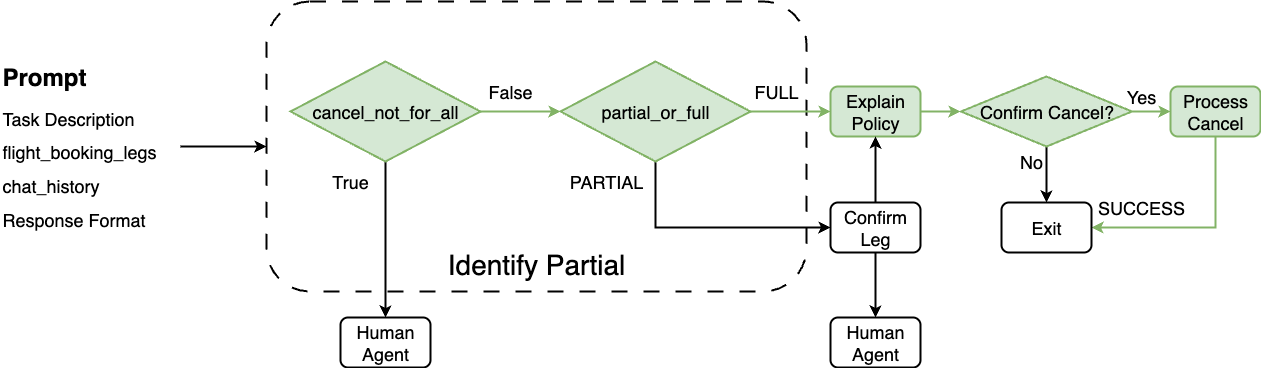

The diagram above was exported from draw.io. Its source (the exported page's mxGraphModel, read from the mxfile embedded in the PNG):
<mxGraphModel dx="1426" dy="912" grid="1" gridSize="10" guides="1" tooltips="1" connect="1" arrows="1" fold="1" page="1" pageScale="1" pageWidth="2339" pageHeight="3300" math="0" shadow="0">
  <root>
    <mxCell id="0" />
    <mxCell id="1" parent="0" />
    <mxCell id="2" value="&lt;div&gt;&lt;span style=&quot;font-size: 18px;&quot;&gt;&lt;br&gt;&lt;/span&gt;&lt;/div&gt;&lt;div style=&quot;font-size: 18px;&quot;&gt;&lt;span style=&quot;font-size: 18px;&quot;&gt;&lt;br&gt;&lt;/span&gt;&lt;/div&gt;&lt;div style=&quot;font-size: 18px;&quot;&gt;&lt;span style=&quot;font-size: 18px;&quot;&gt;&lt;br&gt;&lt;/span&gt;&lt;/div&gt;&lt;div style=&quot;font-size: 18px;&quot;&gt;&lt;span style=&quot;font-size: 18px;&quot;&gt;&lt;br&gt;&lt;/span&gt;&lt;/div&gt;&lt;div style=&quot;font-size: 18px;&quot;&gt;&lt;span style=&quot;font-size: 18px;&quot;&gt;&lt;br&gt;&lt;/span&gt;&lt;/div&gt;&lt;div style=&quot;font-size: 18px;&quot;&gt;&lt;span style=&quot;font-size: 18px;&quot;&gt;&lt;br&gt;&lt;/span&gt;&lt;/div&gt;&lt;div style=&quot;font-size: 18px;&quot;&gt;&lt;span style=&quot;font-size: 18px;&quot;&gt;&lt;br&gt;&lt;/span&gt;&lt;/div&gt;&lt;div style=&quot;font-size: 18px;&quot;&gt;&lt;span style=&quot;font-size: 18px;&quot;&gt;&lt;br&gt;&lt;/span&gt;&lt;/div&gt;&lt;div style=&quot;font-size: 18px;&quot;&gt;&lt;span style=&quot;font-size: 18px;&quot;&gt;&lt;br&gt;&lt;/span&gt;&lt;/div&gt;&lt;div style=&quot;font-size: 18px;&quot;&gt;&lt;br&gt;&lt;/div&gt;&lt;div style=&quot;font-size: 18px;&quot;&gt;&lt;br&gt;&lt;/div&gt;&lt;font style=&quot;font-size: 28px;&quot;&gt;Identify Partial&lt;/font&gt;" style="rounded=1;whiteSpace=wrap;html=1;strokeWidth=2;dashed=1;dashPattern=8 8;" vertex="1" parent="1">
      <mxGeometry x="536" y="1260" width="540" height="290" as="geometry" />
    </mxCell>
    <mxCell id="3" style="edgeStyle=orthogonalEdgeStyle;rounded=0;orthogonalLoop=1;jettySize=auto;html=1;strokeWidth=2;fillColor=#d5e8d4;strokeColor=#82b366;" edge="1" source="4" parent="1">
      <mxGeometry relative="1" as="geometry">
        <mxPoint x="1230" y="1370" as="targetPoint" />
      </mxGeometry>
    </mxCell>
    <mxCell id="4" value="&lt;span style=&quot;font-size: 18px;&quot;&gt;Explain Policy&lt;/span&gt;" style="rounded=1;whiteSpace=wrap;html=1;strokeWidth=2;fillColor=#d5e8d4;strokeColor=#82b366;" vertex="1" parent="1">
      <mxGeometry x="1100" y="1345" width="90" height="50" as="geometry" />
    </mxCell>
    <mxCell id="5" style="edgeStyle=orthogonalEdgeStyle;rounded=0;orthogonalLoop=1;jettySize=auto;html=1;entryX=1;entryY=0.5;entryDx=0;entryDy=0;strokeWidth=2;fillColor=#d5e8d4;strokeColor=#82b366;" edge="1" source="6" target="11" parent="1">
      <mxGeometry relative="1" as="geometry">
        <Array as="points">
          <mxPoint x="1485" y="1486" />
        </Array>
      </mxGeometry>
    </mxCell>
    <mxCell id="6" value="&lt;span style=&quot;font-size: 18px;&quot;&gt;Process Cancel&lt;/span&gt;" style="rounded=1;whiteSpace=wrap;html=1;strokeWidth=2;fillColor=#d5e8d4;strokeColor=#82b366;" vertex="1" parent="1">
      <mxGeometry x="1440" y="1345" width="90" height="50" as="geometry" />
    </mxCell>
    <mxCell id="7" style="edgeStyle=orthogonalEdgeStyle;rounded=0;orthogonalLoop=1;jettySize=auto;html=1;entryX=0.5;entryY=1;entryDx=0;entryDy=0;strokeWidth=2;" edge="1" source="9" target="4" parent="1">
      <mxGeometry relative="1" as="geometry" />
    </mxCell>
    <mxCell id="8" style="edgeStyle=orthogonalEdgeStyle;rounded=0;orthogonalLoop=1;jettySize=auto;html=1;entryX=0.5;entryY=0;entryDx=0;entryDy=0;strokeWidth=2;" edge="1" source="9" target="10" parent="1">
      <mxGeometry relative="1" as="geometry" />
    </mxCell>
    <mxCell id="9" value="&lt;span style=&quot;font-size: 18px;&quot;&gt;Confirm Leg&lt;/span&gt;" style="rounded=1;whiteSpace=wrap;html=1;strokeWidth=2;" vertex="1" parent="1">
      <mxGeometry x="1100" y="1461" width="90" height="50" as="geometry" />
    </mxCell>
    <mxCell id="10" value="&lt;span style=&quot;font-size: 18px;&quot;&gt;Human Agent&lt;/span&gt;" style="rounded=1;whiteSpace=wrap;html=1;strokeWidth=2;" vertex="1" parent="1">
      <mxGeometry x="1100" y="1576" width="90" height="50" as="geometry" />
    </mxCell>
    <mxCell id="11" value="&lt;span style=&quot;font-size: 18px;&quot;&gt;Exit&lt;/span&gt;" style="rounded=1;whiteSpace=wrap;html=1;strokeWidth=2;" vertex="1" parent="1">
      <mxGeometry x="1271" y="1461" width="90" height="50" as="geometry" />
    </mxCell>
    <mxCell id="12" style="edgeStyle=orthogonalEdgeStyle;rounded=0;orthogonalLoop=1;jettySize=auto;html=1;entryX=0.5;entryY=0;entryDx=0;entryDy=0;strokeWidth=2;" edge="1" source="13" target="23" parent="1">
      <mxGeometry relative="1" as="geometry" />
    </mxCell>
    <mxCell id="13" value="&lt;font style=&quot;font-size: 18px;&quot;&gt;cancel_not_for_all&lt;/font&gt;" style="strokeWidth=2;html=1;shape=mxgraph.flowchart.decision;whiteSpace=wrap;fillColor=#d5e8d4;strokeColor=#82b366;" vertex="1" parent="1">
      <mxGeometry x="560" y="1320" width="190" height="100" as="geometry" />
    </mxCell>
    <mxCell id="14" style="edgeStyle=orthogonalEdgeStyle;rounded=0;orthogonalLoop=1;jettySize=auto;html=1;entryX=0;entryY=0.5;entryDx=0;entryDy=0;strokeWidth=2;fillColor=#d5e8d4;strokeColor=#82b366;" edge="1" source="16" target="4" parent="1">
      <mxGeometry relative="1" as="geometry" />
    </mxCell>
    <mxCell id="15" style="edgeStyle=orthogonalEdgeStyle;rounded=0;orthogonalLoop=1;jettySize=auto;html=1;entryX=0;entryY=0.5;entryDx=0;entryDy=0;strokeWidth=2;" edge="1" source="16" target="9" parent="1">
      <mxGeometry relative="1" as="geometry">
        <Array as="points">
          <mxPoint x="925" y="1486" />
        </Array>
      </mxGeometry>
    </mxCell>
    <mxCell id="16" value="&lt;span style=&quot;font-size: 18px;&quot;&gt;partial_or_full&lt;/span&gt;" style="strokeWidth=2;html=1;shape=mxgraph.flowchart.decision;whiteSpace=wrap;fillColor=#d5e8d4;strokeColor=#82b366;" vertex="1" parent="1">
      <mxGeometry x="830" y="1320" width="190" height="100" as="geometry" />
    </mxCell>
    <mxCell id="17" style="edgeStyle=orthogonalEdgeStyle;rounded=0;orthogonalLoop=1;jettySize=auto;html=1;entryX=0;entryY=0.5;entryDx=0;entryDy=0;entryPerimeter=0;strokeWidth=2;fillColor=#d5e8d4;strokeColor=#82b366;" edge="1" source="13" target="16" parent="1">
      <mxGeometry relative="1" as="geometry" />
    </mxCell>
    <mxCell id="18" value="&lt;font style=&quot;font-size: 18px;&quot;&gt;True&lt;/font&gt;" style="text;html=1;align=center;verticalAlign=middle;whiteSpace=wrap;rounded=0;" vertex="1" parent="1">
      <mxGeometry x="590" y="1425" width="60" height="30" as="geometry" />
    </mxCell>
    <mxCell id="19" value="&lt;font style=&quot;font-size: 18px;&quot;&gt;False&lt;/font&gt;" style="text;html=1;align=center;verticalAlign=middle;whiteSpace=wrap;rounded=0;" vertex="1" parent="1">
      <mxGeometry x="750" y="1335" width="60" height="30" as="geometry" />
    </mxCell>
    <mxCell id="20" value="&lt;font style=&quot;font-size: 18px;&quot;&gt;FULL&lt;/font&gt;" style="text;html=1;align=center;verticalAlign=middle;whiteSpace=wrap;rounded=0;" vertex="1" parent="1">
      <mxGeometry x="1016" y="1335" width="60" height="30" as="geometry" />
    </mxCell>
    <mxCell id="21" value="&lt;span style=&quot;font-size: 18px;&quot;&gt;PARTIAL&lt;/span&gt;" style="text;html=1;align=center;verticalAlign=middle;whiteSpace=wrap;rounded=0;" vertex="1" parent="1">
      <mxGeometry x="846" y="1425" width="60" height="30" as="geometry" />
    </mxCell>
    <mxCell id="22" value="&lt;font style=&quot;font-size: 18px;&quot;&gt;SUCCESS&lt;/font&gt;" style="text;html=1;align=center;verticalAlign=middle;whiteSpace=wrap;rounded=0;" vertex="1" parent="1">
      <mxGeometry x="1381" y="1451" width="60" height="30" as="geometry" />
    </mxCell>
    <mxCell id="23" value="&lt;span style=&quot;font-size: 18px;&quot;&gt;Human Agent&lt;/span&gt;" style="rounded=1;whiteSpace=wrap;html=1;strokeWidth=2;" vertex="1" parent="1">
      <mxGeometry x="610" y="1576" width="90" height="50" as="geometry" />
    </mxCell>
    <mxCell id="24" style="edgeStyle=orthogonalEdgeStyle;rounded=0;orthogonalLoop=1;jettySize=auto;html=1;entryX=0;entryY=0.5;entryDx=0;entryDy=0;strokeWidth=2;" edge="1" source="25" target="2" parent="1">
      <mxGeometry relative="1" as="geometry" />
    </mxCell>
    <mxCell id="25" value="&lt;h1 style=&quot;margin-top: 0px;&quot;&gt;Prompt&lt;/h1&gt;&lt;div&gt;&lt;font style=&quot;font-size: 18px;&quot;&gt;Task Description&lt;/font&gt;&lt;/div&gt;&lt;p&gt;&lt;font style=&quot;font-size: 18px;&quot;&gt;flight_booking_legs&lt;/font&gt;&lt;/p&gt;&lt;p&gt;&lt;font style=&quot;font-size: 18px;&quot;&gt;chat_history&lt;/font&gt;&lt;/p&gt;&lt;p&gt;&lt;font style=&quot;font-size: 18px;&quot;&gt;Response Format&lt;/font&gt;&lt;/p&gt;" style="text;html=1;whiteSpace=wrap;overflow=hidden;rounded=0;shadow=0;glass=0;strokeColor=none;" vertex="1" parent="1">
      <mxGeometry x="270" y="1315" width="180" height="180" as="geometry" />
    </mxCell>
    <mxCell id="26" value="&lt;font style=&quot;font-size: 18px;&quot;&gt;Yes&lt;/font&gt;" style="text;html=1;align=center;verticalAlign=middle;whiteSpace=wrap;rounded=0;" vertex="1" parent="1">
      <mxGeometry x="1381" y="1340" width="60" height="30" as="geometry" />
    </mxCell>
    <mxCell id="27" value="&lt;font style=&quot;font-size: 18px;&quot;&gt;No&lt;/font&gt;" style="text;html=1;align=center;verticalAlign=middle;whiteSpace=wrap;rounded=0;" vertex="1" parent="1">
      <mxGeometry x="1271" y="1405" width="60" height="30" as="geometry" />
    </mxCell>
    <mxCell id="28" style="edgeStyle=orthogonalEdgeStyle;rounded=0;orthogonalLoop=1;jettySize=auto;html=1;entryX=0;entryY=0.5;entryDx=0;entryDy=0;strokeWidth=2;fillColor=#d5e8d4;strokeColor=#82b366;" edge="1" source="30" target="6" parent="1">
      <mxGeometry relative="1" as="geometry" />
    </mxCell>
    <mxCell id="29" style="edgeStyle=orthogonalEdgeStyle;rounded=0;orthogonalLoop=1;jettySize=auto;html=1;entryX=0.5;entryY=0;entryDx=0;entryDy=0;strokeWidth=2;" edge="1" source="30" target="11" parent="1">
      <mxGeometry relative="1" as="geometry" />
    </mxCell>
    <mxCell id="30" value="&lt;span style=&quot;font-size: 18px;&quot;&gt;Confirm Cancel?&lt;/span&gt;" style="rhombus;whiteSpace=wrap;html=1;strokeWidth=2;fillColor=#d5e8d4;strokeColor=#82b366;" vertex="1" parent="1">
      <mxGeometry x="1230.5" y="1335" width="171" height="70" as="geometry" />
    </mxCell>
  </root>
</mxGraphModel>